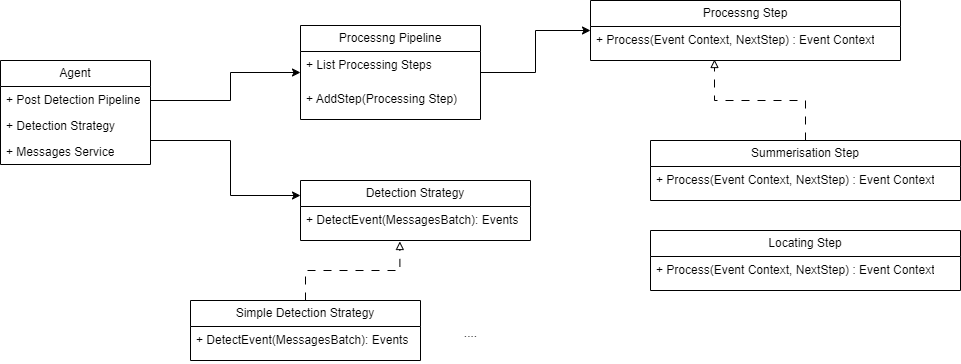

The diagram above was exported from draw.io. Its source (the exported page's mxGraphModel, read from the mxfile embedded in the PNG):
<mxGraphModel dx="794" dy="518" grid="1" gridSize="10" guides="1" tooltips="1" connect="1" arrows="1" fold="1" page="1" pageScale="1" pageWidth="850" pageHeight="1100" math="0" shadow="0">
  <root>
    <mxCell id="0" />
    <mxCell id="1" parent="0" />
    <mxCell id="a--FWOo9nW_UOChwv1XZ-1" value="Processng Pipeline" style="swimlane;fontStyle=0;childLayout=stackLayout;horizontal=1;startSize=26;fillColor=none;horizontalStack=0;resizeParent=1;resizeParentMax=0;resizeLast=0;collapsible=1;marginBottom=0;whiteSpace=wrap;html=1;" vertex="1" parent="1">
      <mxGeometry x="320" y="245" width="180" height="94" as="geometry" />
    </mxCell>
    <mxCell id="a--FWOo9nW_UOChwv1XZ-2" value="+ List Processing Steps&lt;span style=&quot;color: rgba(0, 0, 0, 0); font-family: monospace; font-size: 0px; text-wrap-mode: nowrap;&quot;&gt;%3CmxGraphModel%3E%3Croot%3E%3CmxCell%20id%3D%220%22%2F%3E%3CmxCell%20id%3D%221%22%20parent%3D%220%22%2F%3E%3CmxCell%20id%3D%222%22%20value%3D%22Processng%20Pipeline%22%20style%3D%22swimlane%3BfontStyle%3D0%3BchildLayout%3DstackLayout%3Bhorizontal%3D1%3BstartSize%3D26%3BfillColor%3Dnone%3BhorizontalStack%3D0%3BresizeParent%3D1%3BresizeParentMax%3D0%3BresizeLast%3D0%3Bcollapsible%3D1%3BmarginBottom%3D0%3BwhiteSpace%3Dwrap%3Bhtml%3D1%3B%22%20vertex%3D%221%22%20parent%3D%221%22%3E%3CmxGeometry%20x%3D%22340%22%20y%3D%22220%22%20width%3D%22310%22%20height%3D%2260%22%20as%3D%22geometry%22%2F%3E%3C%2FmxCell%3E%3CmxCell%20id%3D%223%22%20value%3D%22%2B%20Process(Event%20Context%2C%20NextStep)%20%3A%20Event%20Context%22%20style%3D%22text%3BstrokeColor%3Dnone%3BfillColor%3Dnone%3Balign%3Dleft%3BverticalAlign%3Dtop%3BspacingLeft%3D4%3BspacingRight%3D4%3Boverflow%3Dhidden%3Brotatable%3D0%3Bpoints%3D%5B%5B0%2C0.5%5D%2C%5B1%2C0.5%5D%5D%3BportConstraint%3Deastwest%3BwhiteSpace%3Dwrap%3Bhtml%3D1%3B%22%20vertex%3D%221%22%20parent%3D%222%22%3E%3CmxGeometry%20y%3D%2226%22%20width%3D%22310%22%20height%3D%2234%22%20as%3D%22geometry%22%2F%3E%3C%2FmxCell%3E%3C%2Froot%3E%3C%2FmxGraphModel%3E&lt;/span&gt;" style="text;strokeColor=none;fillColor=none;align=left;verticalAlign=top;spacingLeft=4;spacingRight=4;overflow=hidden;rotatable=0;points=[[0,0.5],[1,0.5]];portConstraint=eastwest;whiteSpace=wrap;html=1;" vertex="1" parent="a--FWOo9nW_UOChwv1XZ-1">
      <mxGeometry y="26" width="180" height="34" as="geometry" />
    </mxCell>
    <mxCell id="a--FWOo9nW_UOChwv1XZ-16" value="+ AddStep(Processing Step)" style="text;strokeColor=none;fillColor=none;align=left;verticalAlign=top;spacingLeft=4;spacingRight=4;overflow=hidden;rotatable=0;points=[[0,0.5],[1,0.5]];portConstraint=eastwest;whiteSpace=wrap;html=1;" vertex="1" parent="a--FWOo9nW_UOChwv1XZ-1">
      <mxGeometry y="60" width="180" height="34" as="geometry" />
    </mxCell>
    <mxCell id="a--FWOo9nW_UOChwv1XZ-9" style="edgeStyle=orthogonalEdgeStyle;rounded=0;orthogonalLoop=1;jettySize=auto;html=1;" edge="1" parent="1" source="a--FWOo9nW_UOChwv1XZ-5" target="a--FWOo9nW_UOChwv1XZ-1">
      <mxGeometry relative="1" as="geometry">
        <Array as="points">
          <mxPoint x="250" y="320" />
          <mxPoint x="250" y="292" />
        </Array>
      </mxGeometry>
    </mxCell>
    <mxCell id="a--FWOo9nW_UOChwv1XZ-5" value="Agent" style="swimlane;fontStyle=0;childLayout=stackLayout;horizontal=1;startSize=26;fillColor=none;horizontalStack=0;resizeParent=1;resizeParentMax=0;resizeLast=0;collapsible=1;marginBottom=0;whiteSpace=wrap;html=1;" vertex="1" parent="1">
      <mxGeometry x="20" y="280" width="150" height="104" as="geometry">
        <mxRectangle x="120" y="210" width="100" height="30" as="alternateBounds" />
      </mxGeometry>
    </mxCell>
    <mxCell id="a--FWOo9nW_UOChwv1XZ-6" value="+ Post Detection Pipeline" style="text;strokeColor=none;fillColor=none;align=left;verticalAlign=top;spacingLeft=4;spacingRight=4;overflow=hidden;rotatable=0;points=[[0,0.5],[1,0.5]];portConstraint=eastwest;whiteSpace=wrap;html=1;" vertex="1" parent="a--FWOo9nW_UOChwv1XZ-5">
      <mxGeometry y="26" width="150" height="26" as="geometry" />
    </mxCell>
    <mxCell id="a--FWOo9nW_UOChwv1XZ-7" value="+ Detection Strategy" style="text;strokeColor=none;fillColor=none;align=left;verticalAlign=top;spacingLeft=4;spacingRight=4;overflow=hidden;rotatable=0;points=[[0,0.5],[1,0.5]];portConstraint=eastwest;whiteSpace=wrap;html=1;" vertex="1" parent="a--FWOo9nW_UOChwv1XZ-5">
      <mxGeometry y="52" width="150" height="26" as="geometry" />
    </mxCell>
    <mxCell id="a--FWOo9nW_UOChwv1XZ-8" value="+ Messages Service" style="text;strokeColor=none;fillColor=none;align=left;verticalAlign=top;spacingLeft=4;spacingRight=4;overflow=hidden;rotatable=0;points=[[0,0.5],[1,0.5]];portConstraint=eastwest;whiteSpace=wrap;html=1;" vertex="1" parent="a--FWOo9nW_UOChwv1XZ-5">
      <mxGeometry y="78" width="150" height="26" as="geometry" />
    </mxCell>
    <mxCell id="a--FWOo9nW_UOChwv1XZ-10" value="Processng Step" style="swimlane;fontStyle=0;childLayout=stackLayout;horizontal=1;startSize=26;fillColor=none;horizontalStack=0;resizeParent=1;resizeParentMax=0;resizeLast=0;collapsible=1;marginBottom=0;whiteSpace=wrap;html=1;" vertex="1" parent="1">
      <mxGeometry x="610" y="220" width="310" height="60" as="geometry" />
    </mxCell>
    <mxCell id="a--FWOo9nW_UOChwv1XZ-11" value="+ Process(Event Context, NextStep) : Event Context" style="text;strokeColor=none;fillColor=none;align=left;verticalAlign=top;spacingLeft=4;spacingRight=4;overflow=hidden;rotatable=0;points=[[0,0.5],[1,0.5]];portConstraint=eastwest;whiteSpace=wrap;html=1;" vertex="1" parent="a--FWOo9nW_UOChwv1XZ-10">
      <mxGeometry y="26" width="310" height="34" as="geometry" />
    </mxCell>
    <mxCell id="a--FWOo9nW_UOChwv1XZ-17" style="edgeStyle=orthogonalEdgeStyle;rounded=0;orthogonalLoop=1;jettySize=auto;html=1;" edge="1" parent="1" source="a--FWOo9nW_UOChwv1XZ-1" target="a--FWOo9nW_UOChwv1XZ-10">
      <mxGeometry relative="1" as="geometry">
        <Array as="points">
          <mxPoint x="555" y="292" />
          <mxPoint x="555" y="250" />
        </Array>
      </mxGeometry>
    </mxCell>
    <mxCell id="a--FWOo9nW_UOChwv1XZ-18" value="Detection Strategy" style="swimlane;fontStyle=0;childLayout=stackLayout;horizontal=1;startSize=26;fillColor=none;horizontalStack=0;resizeParent=1;resizeParentMax=0;resizeLast=0;collapsible=1;marginBottom=0;whiteSpace=wrap;html=1;" vertex="1" parent="1">
      <mxGeometry x="320" y="400" width="230" height="60" as="geometry" />
    </mxCell>
    <mxCell id="a--FWOo9nW_UOChwv1XZ-19" value="+ DetectEvent(MessagesBatch): Events" style="text;strokeColor=none;fillColor=none;align=left;verticalAlign=top;spacingLeft=4;spacingRight=4;overflow=hidden;rotatable=0;points=[[0,0.5],[1,0.5]];portConstraint=eastwest;whiteSpace=wrap;html=1;" vertex="1" parent="a--FWOo9nW_UOChwv1XZ-18">
      <mxGeometry y="26" width="230" height="34" as="geometry" />
    </mxCell>
    <mxCell id="a--FWOo9nW_UOChwv1XZ-21" style="edgeStyle=orthogonalEdgeStyle;rounded=0;orthogonalLoop=1;jettySize=auto;html=1;entryX=0;entryY=0.25;entryDx=0;entryDy=0;" edge="1" parent="1" source="a--FWOo9nW_UOChwv1XZ-5" target="a--FWOo9nW_UOChwv1XZ-18">
      <mxGeometry relative="1" as="geometry">
        <Array as="points">
          <mxPoint x="250" y="360" />
          <mxPoint x="250" y="415" />
        </Array>
      </mxGeometry>
    </mxCell>
    <mxCell id="a--FWOo9nW_UOChwv1XZ-22" value="Simple Detection Strategy" style="swimlane;fontStyle=0;childLayout=stackLayout;horizontal=1;startSize=26;fillColor=none;horizontalStack=0;resizeParent=1;resizeParentMax=0;resizeLast=0;collapsible=1;marginBottom=0;whiteSpace=wrap;html=1;" vertex="1" parent="1">
      <mxGeometry x="210" y="520" width="230" height="60" as="geometry" />
    </mxCell>
    <mxCell id="a--FWOo9nW_UOChwv1XZ-23" value="+ DetectEvent(MessagesBatch): Events" style="text;strokeColor=none;fillColor=none;align=left;verticalAlign=top;spacingLeft=4;spacingRight=4;overflow=hidden;rotatable=0;points=[[0,0.5],[1,0.5]];portConstraint=eastwest;whiteSpace=wrap;html=1;" vertex="1" parent="a--FWOo9nW_UOChwv1XZ-22">
      <mxGeometry y="26" width="230" height="34" as="geometry" />
    </mxCell>
    <mxCell id="a--FWOo9nW_UOChwv1XZ-24" style="edgeStyle=orthogonalEdgeStyle;rounded=0;orthogonalLoop=1;jettySize=auto;html=1;entryX=0.432;entryY=1.029;entryDx=0;entryDy=0;entryPerimeter=0;endArrow=block;endFill=0;dashed=1;dashPattern=8 8;" edge="1" parent="1" source="a--FWOo9nW_UOChwv1XZ-22" target="a--FWOo9nW_UOChwv1XZ-19">
      <mxGeometry relative="1" as="geometry" />
    </mxCell>
    <mxCell id="a--FWOo9nW_UOChwv1XZ-27" value="Summerisation Step" style="swimlane;fontStyle=0;childLayout=stackLayout;horizontal=1;startSize=26;fillColor=none;horizontalStack=0;resizeParent=1;resizeParentMax=0;resizeLast=0;collapsible=1;marginBottom=0;whiteSpace=wrap;html=1;" vertex="1" parent="1">
      <mxGeometry x="670" y="360" width="310" height="60" as="geometry" />
    </mxCell>
    <mxCell id="a--FWOo9nW_UOChwv1XZ-28" value="+ Process(Event Context, NextStep) : Event Context" style="text;strokeColor=none;fillColor=none;align=left;verticalAlign=top;spacingLeft=4;spacingRight=4;overflow=hidden;rotatable=0;points=[[0,0.5],[1,0.5]];portConstraint=eastwest;whiteSpace=wrap;html=1;" vertex="1" parent="a--FWOo9nW_UOChwv1XZ-27">
      <mxGeometry y="26" width="310" height="34" as="geometry" />
    </mxCell>
    <mxCell id="a--FWOo9nW_UOChwv1XZ-29" value="...." style="text;html=1;align=center;verticalAlign=middle;resizable=0;points=[];autosize=1;strokeColor=none;fillColor=none;" vertex="1" parent="1">
      <mxGeometry x="470" y="538" width="40" height="30" as="geometry" />
    </mxCell>
    <mxCell id="a--FWOo9nW_UOChwv1XZ-30" style="edgeStyle=orthogonalEdgeStyle;rounded=0;orthogonalLoop=1;jettySize=auto;html=1;entryX=0.4;entryY=0.971;entryDx=0;entryDy=0;entryPerimeter=0;dashed=1;dashPattern=8 8;endArrow=block;endFill=0;" edge="1" parent="1" source="a--FWOo9nW_UOChwv1XZ-27" target="a--FWOo9nW_UOChwv1XZ-11">
      <mxGeometry relative="1" as="geometry" />
    </mxCell>
    <mxCell id="a--FWOo9nW_UOChwv1XZ-31" value="Locating Step" style="swimlane;fontStyle=0;childLayout=stackLayout;horizontal=1;startSize=26;fillColor=none;horizontalStack=0;resizeParent=1;resizeParentMax=0;resizeLast=0;collapsible=1;marginBottom=0;whiteSpace=wrap;html=1;" vertex="1" parent="1">
      <mxGeometry x="670" y="450" width="310" height="60" as="geometry" />
    </mxCell>
    <mxCell id="a--FWOo9nW_UOChwv1XZ-32" value="+ Process(Event Context, NextStep) : Event Context" style="text;strokeColor=none;fillColor=none;align=left;verticalAlign=top;spacingLeft=4;spacingRight=4;overflow=hidden;rotatable=0;points=[[0,0.5],[1,0.5]];portConstraint=eastwest;whiteSpace=wrap;html=1;" vertex="1" parent="a--FWOo9nW_UOChwv1XZ-31">
      <mxGeometry y="26" width="310" height="34" as="geometry" />
    </mxCell>
  </root>
</mxGraphModel>